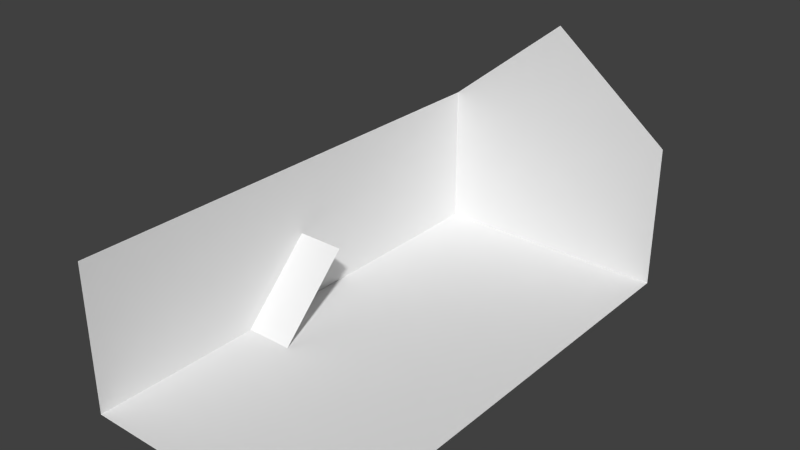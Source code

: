 # Source: test_house_part_1.blend  (saved by Blender 2.75.0; exported with 4.5.12 LTS)
import bpy
from mathutils import Matrix  # noqa: F401  (used for matrix-valued properties, if any)

bpy.ops.wm.read_factory_settings(use_empty=True)
scene = bpy.context.scene
scene.name = 'Scene'

# ---- collections
col_collection_1 = bpy.data.collections.new('Collection 1'); scene.collection.children.link(col_collection_1)

# ---- world
world_world = bpy.data.worlds.new('World'); scene.world = world_world
world_world.color = (0.05088, 0.05088, 0.05088)
world_world.use_sun_shadow = False
world_world.sun_shadow_jitter_overblur = 0.0
world_world.cycles.sampling_method = 'MANUAL'
world_world.cycles.sample_map_resolution = 256

# ---- meshes
me_cube_002 = bpy.data.meshes.new('Cube.002')
me_cube_002.from_pydata([(-5.0, -10.0, -1.0), (-5.0, -10.0, 5.0), (-5.0, 10.0, -1.0), (-5.0, 10.0, 5.0), (5.0, -10.0, -1.0), (5.0, 10.0, -1.0), (5.0, 10.0, 5.0), (0.0, 10.0, 9.0), (-5.0, -3.0, -1.0), (-3.0, -3.0, -1.0), (-3.0, 0.0, 2.0), (-5.0, 0.0, 2.0)], [], [(1, 0, 2, 3), (3, 2, 5, 6), (0, 4, 5, 2), (6, 7, 3), (8, 9, 10, 11)])
me_cube_002.use_remesh_preserve_volume = False
me_cube_002.use_remesh_preserve_attributes = False
me_cube_002.use_mirror_vertex_groups = False
me_cube_002.update()

# ---- objects
ob_houe_002 = bpy.data.objects.new('houe.002', me_cube_002)

# ---- transforms, parenting, visibility, modifiers, constraints
ob_houe_002.location = (0.0, 0.0, 1.0)
ob_houe_002.lineart.crease_threshold = 0.0

# ---- collection membership
col_collection_1.objects.link(ob_houe_002)

# ---- scene / render settings (as saved in the file)
scene.frame_start = 1; scene.frame_end = 250; scene.frame_set(0)
scene.render.engine = 'BLENDER_EEVEE_NEXT'
scene.render.resolution_percentage = 50
scene.render.fps = 30
scene.render.dither_intensity = 0.0
scene.cycles.use_denoising = False
scene.cycles.samples = 10
scene.cycles.sampling_pattern = 'TABULATED_SOBOL'
scene.cycles.light_sampling_threshold = 0.0
scene.cycles.use_adaptive_sampling = False
scene.cycles.use_light_tree = False
scene.cycles.blur_glossy = 0.0
scene.cycles.pixel_filter_type = 'GAUSSIAN'
scene.cycles.sample_clamp_indirect = 0.0
scene.view_settings.view_transform = 'Standard'
bpy.context.view_layer.update()

# ---- added for rendering (the .blend has no active camera and no usable light): camera, sun
cam_auto = bpy.data.cameras.new('AutoCamera')
cam_auto.lens = 50.0
cam_auto.sensor_width = 36.0
cam_auto.clip_end = 1000.0
ob_auto_camera = bpy.data.objects.new('AutoCamera', cam_auto)
scene.collection.objects.link(ob_auto_camera)
ob_auto_camera.location = (22.6633, -27.1959, 23.1306)
ob_auto_camera.rotation_euler = (1.09748, -7.21219e-08, 0.694738)
scene.camera = ob_auto_camera
light_auto_sun = bpy.data.lights.new('AutoSun', 'SUN')
light_auto_sun.energy = 3.0
light_auto_sun.angle = 0.0523599
ob_auto_sun = bpy.data.objects.new('AutoSun', light_auto_sun)
scene.collection.objects.link(ob_auto_sun)
ob_auto_sun.rotation_euler = (0.872665, 0.174533, 0.523599)
bpy.context.view_layer.update()
